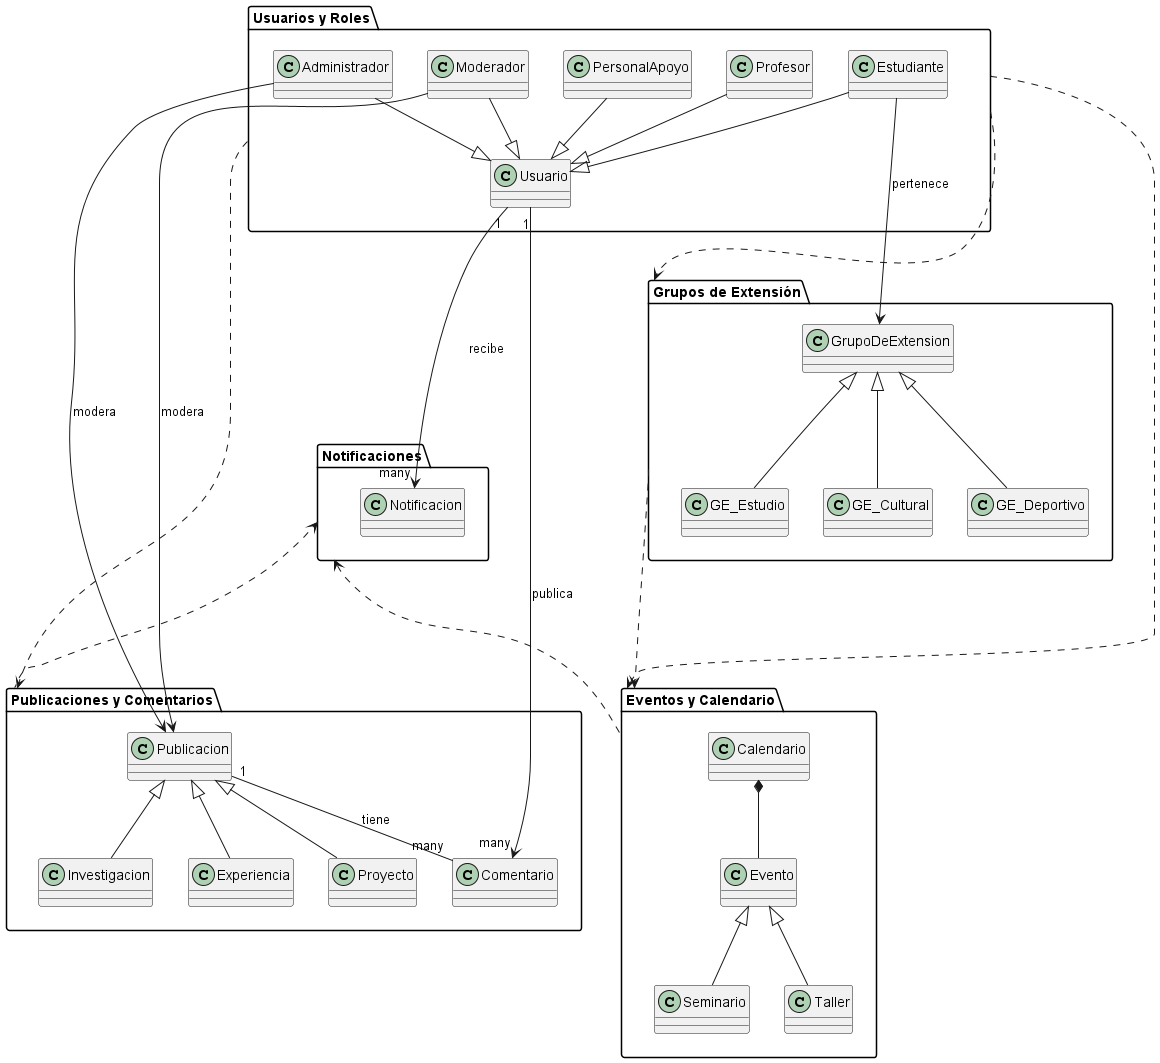

The diagram above was rendered by PlantUML. Its source (embedded in the PNG):
@startuml r12
/'
Crear el diagrama de clases y de paquete del modelo de análisis del proyecto.

Revisar todas las clases involucradas en las distintas realizaciones de los casos de uso hechas en el reto 11, y buscar sus atributos y métodos, luego crear un diagrama único donde se vean las clases, sus atributos, métodos y relaciones, revise que la guía de estilo de los nombres y las métricas de tamaño se cumplan.

Luego, estudie cuál es la mejor manera de empaquetar estas clases, estudie si esos paquetes son altamente cohesivos, luego cree un diagrama de paquetes y analice si la arquitectura generada esta poco acoplada y no hay presencia de ciclos, de encontrar un problema estudie como mejorarlo y cambie sus paquetes.

Entregar el diagrama de clases y el diagrama de paquete del proyecto.
'/

package "Usuarios y Roles" as ur {
    class Usuario
    class Profesor
    class Estudiante
    class PersonalApoyo
    class Administrador
    class Moderador

    Profesor --|> Usuario
    Estudiante --|> Usuario
    PersonalApoyo --|> Usuario
    Administrador --|> Usuario
    Moderador --|> Usuario
}

package "Eventos y Calendario" as ec {
    class Evento
    class Seminario
    class Taller
    class Calendario

    Evento <|-- Seminario
    Evento <|-- Taller
    Calendario *-- Evento
}

package "Publicaciones y Comentarios" as pc {
    class Publicacion
    class Proyecto
    class Investigacion
    class Experiencia
    class Comentario

    Publicacion <|-- Proyecto
    Publicacion <|-- Investigacion
    Publicacion <|-- Experiencia
    Publicacion "1" -- "many" Comentario : tiene
}

package "Notificaciones" as n {
    class Notificacion
}

package "Grupos de Extensión" as ge {
    class GrupoDeExtension
    class GE_Cultural
    class GE_Deportivo
    class GE_Estudio

    GrupoDeExtension <|-- GE_Cultural
    GrupoDeExtension <|-- GE_Deportivo
    GrupoDeExtension <|-- GE_Estudio
}

Usuario "1" ---> "many" Comentario : publica
Usuario "1" ---> "many" Notificacion : recibe
Administrador --> Publicacion : modera
Moderador --> Publicacion : modera
Estudiante --> GrupoDeExtension : pertenece

'' Relaciones entre paquetes
ur -.-> ge 
ur -.-> pc
ur -.-> ec
n <-.- ec
n <-.- pc
ge -.-> ec


@enduml